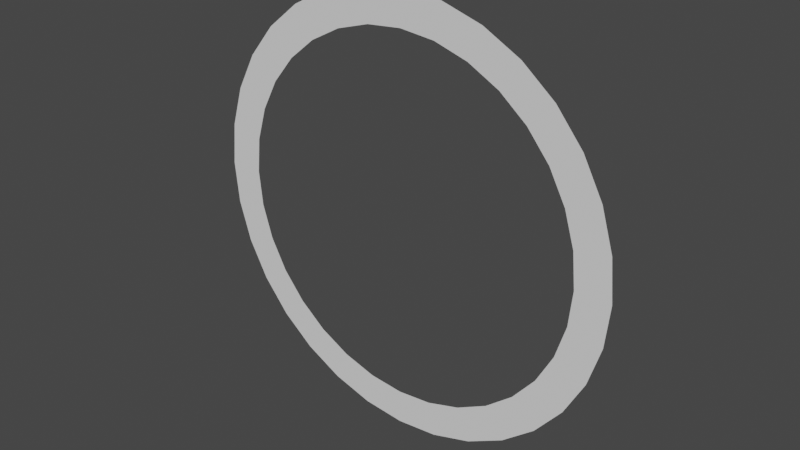 # Source: template_tunnel_small.blend  (saved by Blender 2.80.74; exported with 4.5.12 LTS)
import bpy
from mathutils import Matrix  # noqa: F401  (used for matrix-valued properties, if any)

bpy.ops.wm.read_factory_settings(use_empty=True)
scene = bpy.context.scene
scene.name = 'Scene'

# ---- collections
col_collection = bpy.data.collections.new('Collection'); scene.collection.children.link(col_collection)

# ---- world
world_world = bpy.data.worlds.new('World'); scene.world = world_world
world_world.use_nodes = True; world_world.node_tree.nodes.clear()
_N = world_world.node_tree.nodes; _L = world_world.node_tree.links
n0 = _N.new('ShaderNodeOutputWorld'); n0.name = 'World Output'; n0.location = (300, 300)
n1 = _N.new('ShaderNodeBackground'); n1.name = 'Background'; n1.location = (10, 300)
n1.inputs[0].default_value = (0.05088, 0.05088, 0.05088, 1.0)
_L.new(n1.outputs[0], n0.inputs[0])
n0.is_active_output = True
world_world.color = (0.05088, 0.05088, 0.05088)
world_world.use_sun_shadow = False
world_world.sun_shadow_jitter_overblur = 0.0

# ---- meshes
me_template_tunnel_small = bpy.data.meshes.new('template_tunnel_small')
me_template_tunnel_small.from_pydata([(4.247e-07, 7.404e-08, 5.0), (-0.9755, 7.404e-08, 4.904), (-1.913, 7.404e-08, 4.619), (-2.778, 7.404e-08, 4.157), (-3.536, 7.404e-08, 3.536), (-4.157, 7.404e-08, 2.778), (-4.619, 2.231e-07, 1.913), (-4.904, 2.976e-07, 0.9755), (-5.0, 3.069e-07, -1.193e-06), (-4.904, 3.721e-07, -0.9755), (-4.619, 3.721e-07, -1.913), (-4.157, 3.721e-07, -2.778), (-3.536, 3.721e-07, -3.536), (-2.778, 3.721e-07, -4.157), (-1.913, 3.721e-07, -4.619), (-0.9754, 6.701e-07, -4.904), (2.054e-06, 6.701e-07, -5.0), (0.9755, 6.701e-07, -4.904), (1.913, 3.721e-07, -4.619), (2.778, 3.721e-07, -4.157), (3.536, 3.721e-07, -3.536), (4.157, 3.721e-07, -2.778), (4.619, 3.721e-07, -1.913), (4.904, 3.721e-07, -0.9754), (5.0, 3.069e-07, 3.258e-06), (4.904, 2.976e-07, 0.9755), (4.619, 2.231e-07, 1.913), (4.157, 7.404e-08, 2.778), (3.536, 7.404e-08, 3.536), (2.778, 7.404e-08, 4.157), (1.913, 7.404e-08, 4.619), (0.9754, 7.404e-08, 4.904), (3.532e-07, 1.072e-07, 4.192), (-0.8178, 1.072e-07, 4.112), (-1.604, 1.072e-07, 3.873), (-2.329, 1.072e-07, 3.486), (-2.964, 1.072e-07, 2.964), (-3.486, 1.072e-07, 2.329), (-3.873, 2.322e-07, 1.604), (-4.112, 2.946e-07, 0.8178), (-4.192, 3.025e-07, -9.919e-07), (-4.112, 3.571e-07, -0.8178), (-3.873, 3.571e-07, -1.604), (-3.486, 3.571e-07, -2.329), (-2.964, 3.571e-07, -2.964), (-2.329, 3.571e-07, -3.486), (-1.604, 3.571e-07, -3.873), (-0.8178, 6.07e-07, -4.112), (1.719e-06, 6.07e-07, -4.192), (0.8178, 6.07e-07, -4.112), (1.604, 3.571e-07, -3.873), (2.329, 3.571e-07, -3.486), (2.964, 3.571e-07, -2.964), (3.486, 3.571e-07, -2.329), (3.873, 3.571e-07, -1.604), (4.112, 3.571e-07, -0.8178), (4.192, 3.025e-07, 2.74e-06), (4.112, 2.946e-07, 0.8178), (3.873, 2.322e-07, 1.604), (3.486, 1.072e-07, 2.329), (2.964, 1.072e-07, 2.964), (2.329, 1.072e-07, 3.486), (1.604, 1.072e-07, 3.873), (0.8178, 1.072e-07, 4.112)], [], [(9, 10, 42, 41), (23, 24, 56, 55), (10, 11, 43, 42), (24, 25, 57, 56), (11, 12, 44, 43), (25, 26, 58, 57), (12, 13, 45, 44), (26, 27, 59, 58), (13, 14, 46, 45), (0, 1, 33, 32), (27, 28, 60, 59), (14, 15, 47, 46), (1, 2, 34, 33), (28, 29, 61, 60), (15, 16, 48, 47), (2, 3, 35, 34), (29, 30, 62, 61), (16, 17, 49, 48), (3, 4, 36, 35), (30, 31, 63, 62), (17, 18, 50, 49), (4, 5, 37, 36), (31, 0, 32, 63), (18, 19, 51, 50), (5, 6, 38, 37), (19, 20, 52, 51), (6, 7, 39, 38), (20, 21, 53, 52), (7, 8, 40, 39), (21, 22, 54, 53), (8, 9, 41, 40), (22, 23, 55, 54)])
me_template_tunnel_small.polygons.foreach_set('use_smooth', [True] * 32)
_uv = me_template_tunnel_small.uv_layers.new(name='UVMap')
_uv.uv.foreach_set('vector', [0.0, 0.0, 0.0, 0.0, 0.0, 0.0, 0.0, 0.0, 0.0, 0.0, 0.0, 0.0, 0.0, 0.0, 0.0, 0.0, 0.0, 0.0, 0.0, 0.0, 0.0, 0.0, 0.0, 0.0, 0.0, 0.0, 0.0, 0.0, 0.0, 0.0, 0.0, 0.0, 0.0, 0.0, 0.0, 0.0, 0.0, 0.0, 0.0, 0.0, 0.0, 0.0, 0.0, 0.0, 0.0, 0.0, 0.0, 0.0, 0.0, 0.0, 0.0, 0.0, 0.0, 0.0, 0.0, 0.0, 0.0, 0.0, 0.0, 0.0, 0.0, 0.0, 0.0, 0.0, 0.0, 0.0, 0.0, 0.0, 0.0, 0.0, 0.0, 0.0, 0.0, 0.0, 0.0, 0.0, 0.0, 0.0, 0.0, 0.0, 0.0, 0.0, 0.0, 0.0, 0.0, 0.0, 0.0, 0.0, 0.0, 0.0, 0.0, 0.0, 0.0, 0.0, 0.0, 0.0, 0.0, 0.0, 0.0, 0.0, 0.0, 0.0, 0.0, 0.0, 0.0, 0.0, 0.0, 0.0, 0.0, 0.0, 0.0, 0.0, 0.0, 0.0, 0.0, 0.0, 0.0, 0.0, 0.0, 0.0, 0.0, 0.0, 0.0, 0.0, 0.0, 0.0, 0.0, 0.0, 0.0, 0.0, 0.0, 0.0, 0.0, 0.0, 0.0, 0.0, 0.0, 0.0, 0.0, 0.0, 0.0, 0.0, 0.0, 0.0, 0.0, 0.0, 0.0, 0.0, 0.0, 0.0, 0.0, 0.0, 0.0, 0.0, 0.0, 0.0, 0.0, 0.0, 0.0, 0.0, 0.0, 0.0, 0.0, 0.0, 0.0, 0.0, 0.0, 0.0, 0.0, 0.0, 0.0, 0.0, 0.0, 0.0, 0.0, 0.0, 0.0, 0.0, 0.0, 0.0, 0.0, 0.0, 0.0, 0.0, 0.0, 0.0, 0.0, 0.0, 0.0, 0.0, 0.0, 0.0, 0.0, 0.0, 0.0, 0.0, 0.0, 0.0, 0.0, 0.0, 0.0, 0.0, 0.0, 0.0, 0.0, 0.0, 0.0, 0.0, 0.0, 0.0, 0.0, 0.0, 0.0, 0.0, 0.0, 0.0, 0.0, 0.0, 0.0, 0.0, 0.0, 0.0, 0.0, 0.0, 0.0, 0.0, 0.0, 0.0, 0.0, 0.0, 0.0, 0.0, 0.0, 0.0, 0.0, 0.0, 0.0, 0.0, 0.0, 0.0, 0.0, 0.0, 0.0, 0.0, 0.0, 0.0, 0.0, 0.0, 0.0, 0.0, 0.0, 0.0, 0.0, 0.0, 0.0, 0.0])
me_template_tunnel_small.use_remesh_preserve_volume = False
me_template_tunnel_small.use_remesh_preserve_attributes = False
me_template_tunnel_small.use_mirror_vertex_groups = False
me_template_tunnel_small.update()

# ---- objects
ob_template_tunnel_small = bpy.data.objects.new('template_tunnel_small', me_template_tunnel_small)

# ---- transforms, parenting, visibility, modifiers, constraints
ob_template_tunnel_small.location = (0.0, 0.0, 0.0)
ob_template_tunnel_small.lineart.crease_threshold = 0.0

# ---- collection membership
col_collection.objects.link(ob_template_tunnel_small)

# ---- scene / render settings (as saved in the file)
scene.frame_start = 1; scene.frame_end = 250; scene.frame_set(1)
scene.render.engine = 'BLENDER_EEVEE_NEXT'
scene.cycles.use_denoising = False
scene.cycles.samples = 128
scene.cycles.sampling_pattern = 'TABULATED_SOBOL'
scene.cycles.use_adaptive_sampling = False
scene.cycles.use_light_tree = False
scene.view_settings.view_transform = 'Filmic'
bpy.context.view_layer.update()

# ---- added for rendering (the .blend has no active camera and no usable light): camera, sun
cam_auto = bpy.data.cameras.new('AutoCamera')
cam_auto.lens = 50.0
cam_auto.sensor_width = 36.0
cam_auto.clip_end = 1000.0
ob_auto_camera = bpy.data.objects.new('AutoCamera', cam_auto)
scene.collection.objects.link(ob_auto_camera)
ob_auto_camera.location = (13.0847, -15.7016, 10.4677)
ob_auto_camera.rotation_euler = (1.09748, -7.21219e-08, 0.694738)
scene.camera = ob_auto_camera
light_auto_sun = bpy.data.lights.new('AutoSun', 'SUN')
light_auto_sun.energy = 3.0
light_auto_sun.angle = 0.0523599
ob_auto_sun = bpy.data.objects.new('AutoSun', light_auto_sun)
scene.collection.objects.link(ob_auto_sun)
ob_auto_sun.rotation_euler = (0.872665, 0.174533, 0.523599)
bpy.context.view_layer.update()
